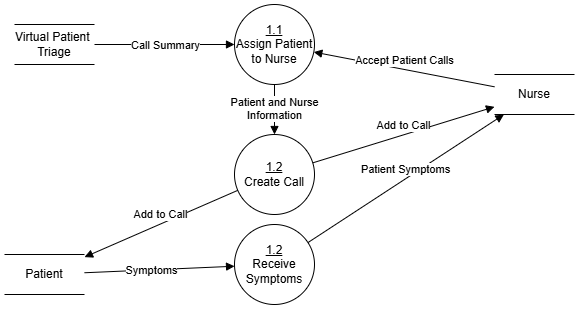

The diagram above was exported from draw.io. Its source (the exported page's mxGraphModel, read from the mxfile embedded in the PNG):
<mxGraphModel dx="625" dy="654" grid="1" gridSize="10" guides="1" tooltips="1" connect="1" arrows="1" fold="1" page="1" pageScale="1" pageWidth="850" pageHeight="1100" math="0" shadow="0">
  <root>
    <mxCell id="0" />
    <mxCell id="1" parent="0" />
    <mxCell id="hgNfzg_kcoW2ZR8ERpB9-3" value="" style="html=1;verticalAlign=bottom;endArrow=block;curved=0;rounded=0;" parent="1" source="hgNfzg_kcoW2ZR8ERpB9-16" target="hgNfzg_kcoW2ZR8ERpB9-4" edge="1">
      <mxGeometry width="80" relative="1" as="geometry">
        <mxPoint x="140" y="110" as="sourcePoint" />
        <mxPoint x="281.4592836148054" y="149.29424544855704" as="targetPoint" />
      </mxGeometry>
    </mxCell>
    <mxCell id="_1LceMURKqLPQZNsW5OT-1" value="Call Summary" style="edgeLabel;html=1;align=center;verticalAlign=middle;resizable=0;points=[];" vertex="1" connectable="0" parent="hgNfzg_kcoW2ZR8ERpB9-3">
      <mxGeometry x="-0.1426" y="3" relative="1" as="geometry">
        <mxPoint x="10" y="3" as="offset" />
      </mxGeometry>
    </mxCell>
    <mxCell id="hgNfzg_kcoW2ZR8ERpB9-4" value="&lt;u&gt;1.1&lt;/u&gt;&lt;div&gt;Assign Patient to Nurse&lt;/div&gt;" style="ellipse;whiteSpace=wrap;html=1;aspect=fixed;" parent="1" vertex="1">
      <mxGeometry x="280" y="120" width="80" height="80" as="geometry" />
    </mxCell>
    <mxCell id="hgNfzg_kcoW2ZR8ERpB9-5" value="Nurse" style="shape=partialRectangle;whiteSpace=wrap;html=1;left=0;right=0;fillColor=none;" parent="1" vertex="1">
      <mxGeometry x="540" y="190" width="80" height="40" as="geometry" />
    </mxCell>
    <mxCell id="hgNfzg_kcoW2ZR8ERpB9-6" value="Accept Patient Calls" style="html=1;verticalAlign=bottom;endArrow=block;curved=0;rounded=0;" parent="1" source="hgNfzg_kcoW2ZR8ERpB9-5" target="hgNfzg_kcoW2ZR8ERpB9-4" edge="1">
      <mxGeometry width="80" relative="1" as="geometry">
        <mxPoint x="410" y="130" as="sourcePoint" />
        <mxPoint x="359.2802578792241" y="167.55389574600463" as="targetPoint" />
      </mxGeometry>
    </mxCell>
    <mxCell id="hgNfzg_kcoW2ZR8ERpB9-7" value="&lt;u&gt;1.2&lt;/u&gt;&lt;div&gt;Receive Symptoms&lt;/div&gt;" style="ellipse;whiteSpace=wrap;html=1;aspect=fixed;" parent="1" vertex="1">
      <mxGeometry x="280" y="340" width="80" height="80" as="geometry" />
    </mxCell>
    <mxCell id="hgNfzg_kcoW2ZR8ERpB9-9" value="&lt;u&gt;1.2&lt;/u&gt;&lt;div&gt;Create Call&lt;/div&gt;" style="ellipse;whiteSpace=wrap;html=1;aspect=fixed;" parent="1" vertex="1">
      <mxGeometry x="280" y="250" width="80" height="80" as="geometry" />
    </mxCell>
    <mxCell id="hgNfzg_kcoW2ZR8ERpB9-10" value="Patient" style="shape=partialRectangle;whiteSpace=wrap;html=1;left=0;right=0;fillColor=none;" parent="1" vertex="1">
      <mxGeometry x="50" y="370" width="80" height="40" as="geometry" />
    </mxCell>
    <mxCell id="hgNfzg_kcoW2ZR8ERpB9-11" value="" style="html=1;verticalAlign=bottom;endArrow=block;curved=0;rounded=0;" parent="1" source="hgNfzg_kcoW2ZR8ERpB9-10" target="hgNfzg_kcoW2ZR8ERpB9-7" edge="1">
      <mxGeometry width="80" relative="1" as="geometry">
        <mxPoint x="160" y="400" as="sourcePoint" />
        <mxPoint x="240" y="400" as="targetPoint" />
      </mxGeometry>
    </mxCell>
    <mxCell id="_1LceMURKqLPQZNsW5OT-3" value="Symptoms" style="edgeLabel;html=1;align=center;verticalAlign=middle;resizable=0;points=[];" vertex="1" connectable="0" parent="hgNfzg_kcoW2ZR8ERpB9-11">
      <mxGeometry x="-0.111" relative="1" as="geometry">
        <mxPoint as="offset" />
      </mxGeometry>
    </mxCell>
    <mxCell id="hgNfzg_kcoW2ZR8ERpB9-12" value="Patient Symptoms" style="html=1;verticalAlign=bottom;endArrow=block;curved=0;rounded=0;" parent="1" source="hgNfzg_kcoW2ZR8ERpB9-7" target="hgNfzg_kcoW2ZR8ERpB9-5" edge="1">
      <mxGeometry width="80" relative="1" as="geometry">
        <mxPoint x="390" y="340" as="sourcePoint" />
        <mxPoint x="470" y="340" as="targetPoint" />
      </mxGeometry>
    </mxCell>
    <mxCell id="hgNfzg_kcoW2ZR8ERpB9-13" value="Add to Call" style="html=1;verticalAlign=bottom;endArrow=block;curved=0;rounded=0;" parent="1" source="hgNfzg_kcoW2ZR8ERpB9-9" target="hgNfzg_kcoW2ZR8ERpB9-5" edge="1">
      <mxGeometry width="80" relative="1" as="geometry">
        <mxPoint x="130" y="270" as="sourcePoint" />
        <mxPoint x="210" y="270" as="targetPoint" />
      </mxGeometry>
    </mxCell>
    <mxCell id="hgNfzg_kcoW2ZR8ERpB9-14" value="Add to Call" style="html=1;verticalAlign=bottom;endArrow=block;curved=0;rounded=0;" parent="1" source="hgNfzg_kcoW2ZR8ERpB9-9" target="hgNfzg_kcoW2ZR8ERpB9-10" edge="1">
      <mxGeometry width="80" relative="1" as="geometry">
        <mxPoint x="160" y="280" as="sourcePoint" />
        <mxPoint x="240" y="280" as="targetPoint" />
      </mxGeometry>
    </mxCell>
    <mxCell id="hgNfzg_kcoW2ZR8ERpB9-15" value="Patient and Nurse&lt;div&gt;Information&lt;/div&gt;" style="html=1;verticalAlign=bottom;endArrow=block;curved=0;rounded=0;" parent="1" source="hgNfzg_kcoW2ZR8ERpB9-4" target="hgNfzg_kcoW2ZR8ERpB9-9" edge="1">
      <mxGeometry x="0.6" width="80" relative="1" as="geometry">
        <mxPoint x="180" y="190" as="sourcePoint" />
        <mxPoint x="260" y="190" as="targetPoint" />
        <mxPoint as="offset" />
      </mxGeometry>
    </mxCell>
    <mxCell id="hgNfzg_kcoW2ZR8ERpB9-16" value="Virtual Patient&amp;nbsp;&lt;div&gt;Triage&lt;/div&gt;" style="shape=partialRectangle;whiteSpace=wrap;html=1;left=0;right=0;fillColor=none;" parent="1" vertex="1">
      <mxGeometry x="60" y="140" width="80" height="40" as="geometry" />
    </mxCell>
  </root>
</mxGraphModel>